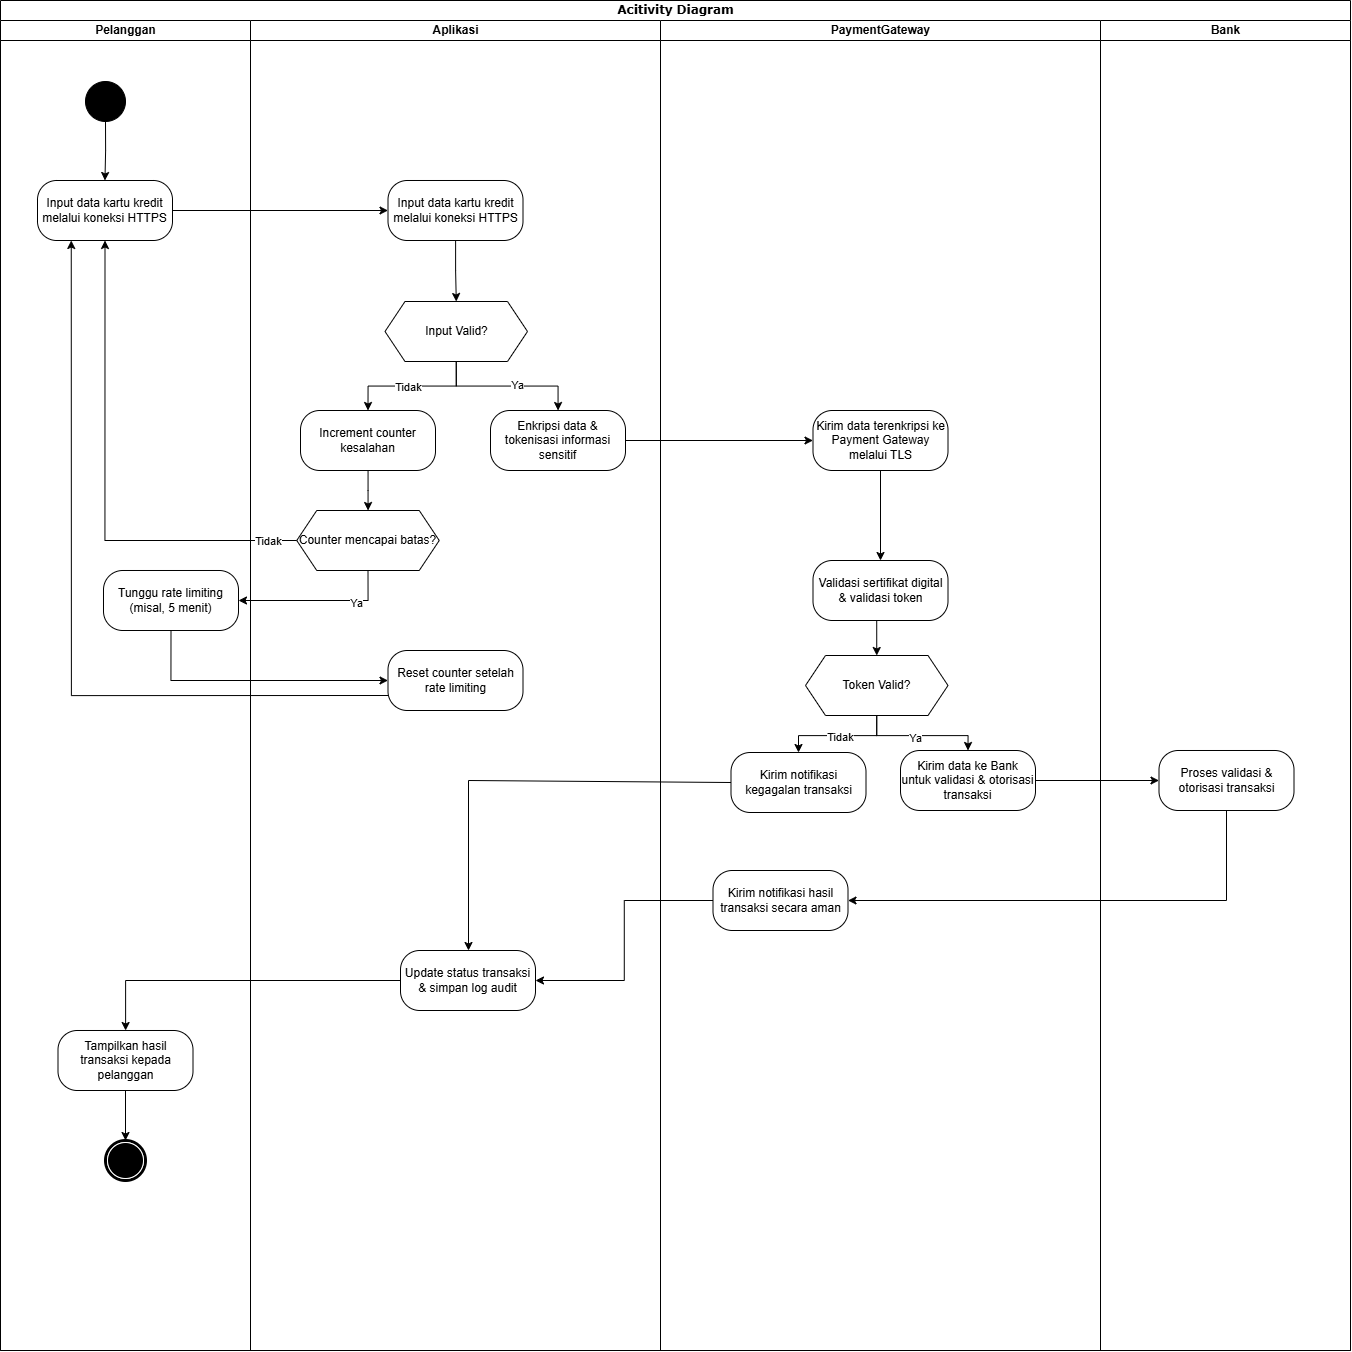

The diagram above was exported from draw.io. Its source (the exported page's mxGraphModel, read from the mxfile embedded in the PNG):
<mxGraphModel dx="2298" dy="916" grid="1" gridSize="10" guides="1" tooltips="1" connect="1" arrows="1" fold="1" page="1" pageScale="1" pageWidth="850" pageHeight="1100" background="none" math="0" shadow="0">
  <root>
    <mxCell id="0" />
    <mxCell id="1" parent="0" />
    <mxCell id="1c1d494c118603dd-1" value="Acitivity Diagram" style="swimlane;html=1;childLayout=stackLayout;startSize=20;rounded=0;shadow=0;comic=0;labelBackgroundColor=none;strokeWidth=1;fontFamily=Verdana;fontSize=12;align=center;" parent="1" vertex="1">
      <mxGeometry x="40" y="20" width="1350" height="1350" as="geometry" />
    </mxCell>
    <mxCell id="1c1d494c118603dd-2" value="Pelanggan" style="swimlane;html=1;startSize=20;" parent="1c1d494c118603dd-1" vertex="1">
      <mxGeometry y="20" width="250" height="1330" as="geometry" />
    </mxCell>
    <mxCell id="QbO26aVbW1TrAnnrddUR-32" value="" style="edgeStyle=orthogonalEdgeStyle;rounded=0;orthogonalLoop=1;jettySize=auto;html=1;" edge="1" parent="1c1d494c118603dd-2" source="60571a20871a0731-4" target="QbO26aVbW1TrAnnrddUR-31">
      <mxGeometry relative="1" as="geometry" />
    </mxCell>
    <mxCell id="60571a20871a0731-4" value="" style="ellipse;whiteSpace=wrap;html=1;rounded=0;shadow=0;comic=0;labelBackgroundColor=none;strokeWidth=1;fillColor=#000000;fontFamily=Verdana;fontSize=12;align=center;" parent="1c1d494c118603dd-2" vertex="1">
      <mxGeometry x="85" y="61" width="40" height="40" as="geometry" />
    </mxCell>
    <mxCell id="QbO26aVbW1TrAnnrddUR-31" value="Input data kartu kredit melalui koneksi HTTPS" style="rounded=1;whiteSpace=wrap;html=1;arcSize=32;" vertex="1" parent="1c1d494c118603dd-2">
      <mxGeometry x="37" y="160" width="135" height="60" as="geometry" />
    </mxCell>
    <mxCell id="QbO26aVbW1TrAnnrddUR-48" value="Tunggu rate limiting (misal, 5 menit)" style="rounded=1;whiteSpace=wrap;html=1;arcSize=32;" vertex="1" parent="1c1d494c118603dd-2">
      <mxGeometry x="103" y="550" width="135" height="60" as="geometry" />
    </mxCell>
    <mxCell id="60571a20871a0731-5" value="" style="shape=mxgraph.bpmn.shape;html=1;verticalLabelPosition=bottom;labelBackgroundColor=#ffffff;verticalAlign=top;perimeter=ellipsePerimeter;outline=end;symbol=terminate;rounded=0;shadow=0;comic=0;strokeWidth=1;fontFamily=Verdana;fontSize=12;align=center;" parent="1c1d494c118603dd-2" vertex="1">
      <mxGeometry x="105" y="1120" width="40" height="40" as="geometry" />
    </mxCell>
    <mxCell id="QbO26aVbW1TrAnnrddUR-68" value="" style="edgeStyle=orthogonalEdgeStyle;rounded=0;orthogonalLoop=1;jettySize=auto;html=1;" edge="1" parent="1c1d494c118603dd-2" source="QbO26aVbW1TrAnnrddUR-66" target="60571a20871a0731-5">
      <mxGeometry relative="1" as="geometry" />
    </mxCell>
    <mxCell id="QbO26aVbW1TrAnnrddUR-66" value="Tampilkan hasil transaksi kepada pelanggan" style="rounded=1;whiteSpace=wrap;html=1;arcSize=32;" vertex="1" parent="1c1d494c118603dd-2">
      <mxGeometry x="57.5" y="1010" width="135" height="60" as="geometry" />
    </mxCell>
    <mxCell id="1c1d494c118603dd-3" value="Aplikasi" style="swimlane;html=1;startSize=20;" parent="1c1d494c118603dd-1" vertex="1">
      <mxGeometry x="250" y="20" width="410" height="1330" as="geometry" />
    </mxCell>
    <mxCell id="QbO26aVbW1TrAnnrddUR-36" value="" style="edgeStyle=orthogonalEdgeStyle;rounded=0;orthogonalLoop=1;jettySize=auto;html=1;" edge="1" parent="1c1d494c118603dd-3" source="QbO26aVbW1TrAnnrddUR-33" target="QbO26aVbW1TrAnnrddUR-35">
      <mxGeometry relative="1" as="geometry" />
    </mxCell>
    <mxCell id="QbO26aVbW1TrAnnrddUR-33" value="Input data kartu kredit melalui koneksi HTTPS" style="rounded=1;whiteSpace=wrap;html=1;arcSize=32;" vertex="1" parent="1c1d494c118603dd-3">
      <mxGeometry x="137.5" y="160" width="135" height="60" as="geometry" />
    </mxCell>
    <mxCell id="QbO26aVbW1TrAnnrddUR-39" style="edgeStyle=orthogonalEdgeStyle;rounded=0;orthogonalLoop=1;jettySize=auto;html=1;exitX=0.5;exitY=1;exitDx=0;exitDy=0;entryX=0.5;entryY=0;entryDx=0;entryDy=0;" edge="1" parent="1c1d494c118603dd-3" source="QbO26aVbW1TrAnnrddUR-35" target="QbO26aVbW1TrAnnrddUR-38">
      <mxGeometry relative="1" as="geometry" />
    </mxCell>
    <mxCell id="QbO26aVbW1TrAnnrddUR-42" value="Tidak" style="edgeLabel;html=1;align=center;verticalAlign=middle;resizable=0;points=[];" vertex="1" connectable="0" parent="QbO26aVbW1TrAnnrddUR-39">
      <mxGeometry x="0.0679" relative="1" as="geometry">
        <mxPoint as="offset" />
      </mxGeometry>
    </mxCell>
    <mxCell id="QbO26aVbW1TrAnnrddUR-40" style="edgeStyle=orthogonalEdgeStyle;rounded=0;orthogonalLoop=1;jettySize=auto;html=1;exitX=0.5;exitY=1;exitDx=0;exitDy=0;" edge="1" parent="1c1d494c118603dd-3" source="QbO26aVbW1TrAnnrddUR-35" target="QbO26aVbW1TrAnnrddUR-37">
      <mxGeometry relative="1" as="geometry" />
    </mxCell>
    <mxCell id="QbO26aVbW1TrAnnrddUR-41" value="Ya" style="edgeLabel;html=1;align=center;verticalAlign=middle;resizable=0;points=[];" vertex="1" connectable="0" parent="QbO26aVbW1TrAnnrddUR-40">
      <mxGeometry x="0.1333" y="2" relative="1" as="geometry">
        <mxPoint as="offset" />
      </mxGeometry>
    </mxCell>
    <mxCell id="QbO26aVbW1TrAnnrddUR-35" value="Input Valid?" style="shape=hexagon;perimeter=hexagonPerimeter2;whiteSpace=wrap;html=1;fixedSize=1;" vertex="1" parent="1c1d494c118603dd-3">
      <mxGeometry x="134.5" y="281" width="142.5" height="60" as="geometry" />
    </mxCell>
    <mxCell id="QbO26aVbW1TrAnnrddUR-37" value="Enkripsi data &amp;amp; tokenisasi informasi sensitif" style="rounded=1;whiteSpace=wrap;html=1;arcSize=32;" vertex="1" parent="1c1d494c118603dd-3">
      <mxGeometry x="240" y="390" width="135" height="60" as="geometry" />
    </mxCell>
    <mxCell id="QbO26aVbW1TrAnnrddUR-45" value="" style="edgeStyle=orthogonalEdgeStyle;rounded=0;orthogonalLoop=1;jettySize=auto;html=1;" edge="1" parent="1c1d494c118603dd-3" source="QbO26aVbW1TrAnnrddUR-38" target="QbO26aVbW1TrAnnrddUR-44">
      <mxGeometry relative="1" as="geometry" />
    </mxCell>
    <mxCell id="QbO26aVbW1TrAnnrddUR-38" value="Increment counter kesalahan" style="rounded=1;whiteSpace=wrap;html=1;arcSize=32;" vertex="1" parent="1c1d494c118603dd-3">
      <mxGeometry x="50" y="390" width="135" height="60" as="geometry" />
    </mxCell>
    <mxCell id="QbO26aVbW1TrAnnrddUR-44" value="Counter mencapai batas?" style="shape=hexagon;perimeter=hexagonPerimeter2;whiteSpace=wrap;html=1;fixedSize=1;" vertex="1" parent="1c1d494c118603dd-3">
      <mxGeometry x="46.25" y="490" width="142.5" height="60" as="geometry" />
    </mxCell>
    <mxCell id="QbO26aVbW1TrAnnrddUR-51" value="Reset counter setelah rate limiting" style="rounded=1;whiteSpace=wrap;html=1;arcSize=32;" vertex="1" parent="1c1d494c118603dd-3">
      <mxGeometry x="137.5" y="630" width="135" height="60" as="geometry" />
    </mxCell>
    <mxCell id="QbO26aVbW1TrAnnrddUR-64" value="Update status transaksi &amp;amp; simpan log audit" style="rounded=1;whiteSpace=wrap;html=1;arcSize=32;" vertex="1" parent="1c1d494c118603dd-3">
      <mxGeometry x="150" y="930" width="135" height="60" as="geometry" />
    </mxCell>
    <mxCell id="1c1d494c118603dd-4" value="PaymentGateway" style="swimlane;html=1;startSize=20;" parent="1c1d494c118603dd-1" vertex="1">
      <mxGeometry x="660" y="20" width="440" height="1330" as="geometry" />
    </mxCell>
    <mxCell id="QbO26aVbW1TrAnnrddUR-57" value="" style="edgeStyle=orthogonalEdgeStyle;rounded=0;orthogonalLoop=1;jettySize=auto;html=1;" edge="1" parent="1c1d494c118603dd-4" source="QbO26aVbW1TrAnnrddUR-54" target="QbO26aVbW1TrAnnrddUR-56">
      <mxGeometry relative="1" as="geometry" />
    </mxCell>
    <mxCell id="QbO26aVbW1TrAnnrddUR-54" value="Kirim data terenkripsi ke Payment Gateway melalui TLS" style="rounded=1;whiteSpace=wrap;html=1;arcSize=32;" vertex="1" parent="1c1d494c118603dd-4">
      <mxGeometry x="152.5" y="390" width="135" height="60" as="geometry" />
    </mxCell>
    <mxCell id="QbO26aVbW1TrAnnrddUR-70" style="edgeStyle=orthogonalEdgeStyle;rounded=0;orthogonalLoop=1;jettySize=auto;html=1;exitX=0.5;exitY=1;exitDx=0;exitDy=0;entryX=0.5;entryY=0;entryDx=0;entryDy=0;" edge="1" parent="1c1d494c118603dd-4" source="QbO26aVbW1TrAnnrddUR-56" target="QbO26aVbW1TrAnnrddUR-69">
      <mxGeometry relative="1" as="geometry" />
    </mxCell>
    <mxCell id="QbO26aVbW1TrAnnrddUR-56" value="Validasi sertifikat digital &amp;amp; validasi token" style="rounded=1;whiteSpace=wrap;html=1;arcSize=32;" vertex="1" parent="1c1d494c118603dd-4">
      <mxGeometry x="152.5" y="540" width="135" height="60" as="geometry" />
    </mxCell>
    <mxCell id="QbO26aVbW1TrAnnrddUR-58" value="Kirim data ke Bank untuk validasi &amp;amp; otorisasi transaksi" style="rounded=1;whiteSpace=wrap;html=1;arcSize=32;" vertex="1" parent="1c1d494c118603dd-4">
      <mxGeometry x="240" y="730" width="135" height="60" as="geometry" />
    </mxCell>
    <mxCell id="QbO26aVbW1TrAnnrddUR-62" value="Kirim notifikasi hasil transaksi secara aman" style="rounded=1;whiteSpace=wrap;html=1;arcSize=32;" vertex="1" parent="1c1d494c118603dd-4">
      <mxGeometry x="52.5" y="850" width="135" height="60" as="geometry" />
    </mxCell>
    <mxCell id="QbO26aVbW1TrAnnrddUR-71" style="edgeStyle=orthogonalEdgeStyle;rounded=0;orthogonalLoop=1;jettySize=auto;html=1;entryX=0.5;entryY=0;entryDx=0;entryDy=0;" edge="1" parent="1c1d494c118603dd-4" source="QbO26aVbW1TrAnnrddUR-69" target="QbO26aVbW1TrAnnrddUR-58">
      <mxGeometry relative="1" as="geometry" />
    </mxCell>
    <mxCell id="QbO26aVbW1TrAnnrddUR-72" value="Ya" style="edgeLabel;html=1;align=center;verticalAlign=middle;resizable=0;points=[];" vertex="1" connectable="0" parent="QbO26aVbW1TrAnnrddUR-71">
      <mxGeometry x="-0.1029" y="-2" relative="1" as="geometry">
        <mxPoint as="offset" />
      </mxGeometry>
    </mxCell>
    <mxCell id="QbO26aVbW1TrAnnrddUR-74" style="edgeStyle=orthogonalEdgeStyle;rounded=0;orthogonalLoop=1;jettySize=auto;html=1;exitX=0.5;exitY=1;exitDx=0;exitDy=0;entryX=0.5;entryY=0;entryDx=0;entryDy=0;" edge="1" parent="1c1d494c118603dd-4" source="QbO26aVbW1TrAnnrddUR-69" target="QbO26aVbW1TrAnnrddUR-73">
      <mxGeometry relative="1" as="geometry" />
    </mxCell>
    <mxCell id="QbO26aVbW1TrAnnrddUR-75" value="Tidak" style="edgeLabel;html=1;align=center;verticalAlign=middle;resizable=0;points=[];" vertex="1" connectable="0" parent="QbO26aVbW1TrAnnrddUR-74">
      <mxGeometry x="-0.0014" y="1" relative="1" as="geometry">
        <mxPoint as="offset" />
      </mxGeometry>
    </mxCell>
    <mxCell id="QbO26aVbW1TrAnnrddUR-69" value="Token Valid?" style="shape=hexagon;perimeter=hexagonPerimeter2;whiteSpace=wrap;html=1;fixedSize=1;" vertex="1" parent="1c1d494c118603dd-4">
      <mxGeometry x="145" y="635" width="142.5" height="60" as="geometry" />
    </mxCell>
    <mxCell id="QbO26aVbW1TrAnnrddUR-73" value="Kirim notifikasi kegagalan transaksi" style="rounded=1;whiteSpace=wrap;html=1;arcSize=32;" vertex="1" parent="1c1d494c118603dd-4">
      <mxGeometry x="70.5" y="732" width="135" height="60" as="geometry" />
    </mxCell>
    <mxCell id="QbO26aVbW1TrAnnrddUR-34" value="" style="edgeStyle=orthogonalEdgeStyle;rounded=0;orthogonalLoop=1;jettySize=auto;html=1;" edge="1" parent="1c1d494c118603dd-1" source="QbO26aVbW1TrAnnrddUR-31" target="QbO26aVbW1TrAnnrddUR-33">
      <mxGeometry relative="1" as="geometry" />
    </mxCell>
    <mxCell id="QbO26aVbW1TrAnnrddUR-46" style="edgeStyle=orthogonalEdgeStyle;rounded=0;orthogonalLoop=1;jettySize=auto;html=1;exitX=0;exitY=0.5;exitDx=0;exitDy=0;entryX=0.5;entryY=1;entryDx=0;entryDy=0;" edge="1" parent="1c1d494c118603dd-1" source="QbO26aVbW1TrAnnrddUR-44" target="QbO26aVbW1TrAnnrddUR-31">
      <mxGeometry relative="1" as="geometry" />
    </mxCell>
    <mxCell id="QbO26aVbW1TrAnnrddUR-47" value="Tidak" style="edgeLabel;html=1;align=center;verticalAlign=middle;resizable=0;points=[];" vertex="1" connectable="0" parent="QbO26aVbW1TrAnnrddUR-46">
      <mxGeometry x="-0.8864" relative="1" as="geometry">
        <mxPoint as="offset" />
      </mxGeometry>
    </mxCell>
    <mxCell id="QbO26aVbW1TrAnnrddUR-49" style="edgeStyle=orthogonalEdgeStyle;rounded=0;orthogonalLoop=1;jettySize=auto;html=1;exitX=0.5;exitY=1;exitDx=0;exitDy=0;entryX=1;entryY=0.5;entryDx=0;entryDy=0;" edge="1" parent="1c1d494c118603dd-1" source="QbO26aVbW1TrAnnrddUR-44" target="QbO26aVbW1TrAnnrddUR-48">
      <mxGeometry relative="1" as="geometry" />
    </mxCell>
    <mxCell id="QbO26aVbW1TrAnnrddUR-50" value="Ya" style="edgeLabel;html=1;align=center;verticalAlign=middle;resizable=0;points=[];" vertex="1" connectable="0" parent="QbO26aVbW1TrAnnrddUR-49">
      <mxGeometry x="-0.4672" y="2" relative="1" as="geometry">
        <mxPoint as="offset" />
      </mxGeometry>
    </mxCell>
    <mxCell id="QbO26aVbW1TrAnnrddUR-52" style="edgeStyle=orthogonalEdgeStyle;rounded=0;orthogonalLoop=1;jettySize=auto;html=1;exitX=0.5;exitY=1;exitDx=0;exitDy=0;entryX=0;entryY=0.5;entryDx=0;entryDy=0;" edge="1" parent="1c1d494c118603dd-1" source="QbO26aVbW1TrAnnrddUR-48" target="QbO26aVbW1TrAnnrddUR-51">
      <mxGeometry relative="1" as="geometry" />
    </mxCell>
    <mxCell id="QbO26aVbW1TrAnnrddUR-53" style="edgeStyle=orthogonalEdgeStyle;rounded=0;orthogonalLoop=1;jettySize=auto;html=1;exitX=0;exitY=0.75;exitDx=0;exitDy=0;entryX=0.25;entryY=1;entryDx=0;entryDy=0;" edge="1" parent="1c1d494c118603dd-1" source="QbO26aVbW1TrAnnrddUR-51" target="QbO26aVbW1TrAnnrddUR-31">
      <mxGeometry relative="1" as="geometry">
        <mxPoint x="80" y="370" as="targetPoint" />
      </mxGeometry>
    </mxCell>
    <mxCell id="QbO26aVbW1TrAnnrddUR-55" value="" style="edgeStyle=orthogonalEdgeStyle;rounded=0;orthogonalLoop=1;jettySize=auto;html=1;" edge="1" parent="1c1d494c118603dd-1" source="QbO26aVbW1TrAnnrddUR-37" target="QbO26aVbW1TrAnnrddUR-54">
      <mxGeometry relative="1" as="geometry" />
    </mxCell>
    <mxCell id="QbO26aVbW1TrAnnrddUR-61" style="edgeStyle=orthogonalEdgeStyle;rounded=0;orthogonalLoop=1;jettySize=auto;html=1;exitX=1;exitY=0.5;exitDx=0;exitDy=0;" edge="1" parent="1c1d494c118603dd-1" source="QbO26aVbW1TrAnnrddUR-58" target="QbO26aVbW1TrAnnrddUR-60">
      <mxGeometry relative="1" as="geometry" />
    </mxCell>
    <mxCell id="QbO26aVbW1TrAnnrddUR-1" value="Bank" style="swimlane;html=1;startSize=20;" vertex="1" parent="1c1d494c118603dd-1">
      <mxGeometry x="1100" y="20" width="250" height="1330" as="geometry" />
    </mxCell>
    <mxCell id="QbO26aVbW1TrAnnrddUR-60" value="Proses validasi &amp;amp; otorisasi transaksi" style="rounded=1;whiteSpace=wrap;html=1;arcSize=32;" vertex="1" parent="QbO26aVbW1TrAnnrddUR-1">
      <mxGeometry x="58.5" y="730" width="135" height="60" as="geometry" />
    </mxCell>
    <mxCell id="QbO26aVbW1TrAnnrddUR-63" style="edgeStyle=orthogonalEdgeStyle;rounded=0;orthogonalLoop=1;jettySize=auto;html=1;exitX=0.5;exitY=1;exitDx=0;exitDy=0;entryX=1;entryY=0.5;entryDx=0;entryDy=0;" edge="1" parent="1c1d494c118603dd-1" source="QbO26aVbW1TrAnnrddUR-60" target="QbO26aVbW1TrAnnrddUR-62">
      <mxGeometry relative="1" as="geometry" />
    </mxCell>
    <mxCell id="QbO26aVbW1TrAnnrddUR-65" style="edgeStyle=orthogonalEdgeStyle;rounded=0;orthogonalLoop=1;jettySize=auto;html=1;exitX=0;exitY=0.5;exitDx=0;exitDy=0;entryX=1;entryY=0.5;entryDx=0;entryDy=0;" edge="1" parent="1c1d494c118603dd-1" source="QbO26aVbW1TrAnnrddUR-62" target="QbO26aVbW1TrAnnrddUR-64">
      <mxGeometry relative="1" as="geometry" />
    </mxCell>
    <mxCell id="QbO26aVbW1TrAnnrddUR-67" style="edgeStyle=orthogonalEdgeStyle;rounded=0;orthogonalLoop=1;jettySize=auto;html=1;exitX=0;exitY=0.5;exitDx=0;exitDy=0;" edge="1" parent="1c1d494c118603dd-1" source="QbO26aVbW1TrAnnrddUR-64" target="QbO26aVbW1TrAnnrddUR-66">
      <mxGeometry relative="1" as="geometry" />
    </mxCell>
    <mxCell id="QbO26aVbW1TrAnnrddUR-76" style="edgeStyle=orthogonalEdgeStyle;rounded=0;orthogonalLoop=1;jettySize=auto;html=1;exitX=0;exitY=0.5;exitDx=0;exitDy=0;" edge="1" parent="1c1d494c118603dd-1" source="QbO26aVbW1TrAnnrddUR-73" target="QbO26aVbW1TrAnnrddUR-64">
      <mxGeometry relative="1" as="geometry">
        <Array as="points">
          <mxPoint x="730" y="780" />
          <mxPoint x="468" y="780" />
        </Array>
      </mxGeometry>
    </mxCell>
  </root>
</mxGraphModel>